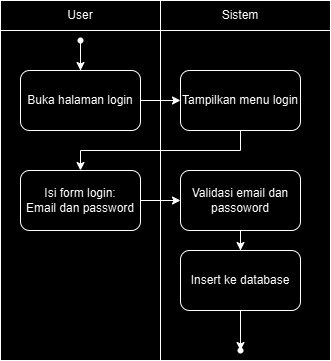

The diagram above was exported from draw.io. Its source (the exported page's mxGraphModel, read from the mxfile embedded in the PNG):
<mxGraphModel dx="392" dy="466" grid="1" gridSize="10" guides="1" tooltips="1" connect="1" arrows="1" fold="1" page="1" pageScale="1" pageWidth="850" pageHeight="1100" math="0" shadow="0">
  <root>
    <mxCell id="0" />
    <mxCell id="1" parent="0" />
    <mxCell id="W-qje9pHvHF8y2giSTq0-3" value="" style="shape=internalStorage;whiteSpace=wrap;html=1;backgroundOutline=1;dx=160;dy=30;" vertex="1" parent="1">
      <mxGeometry x="330" y="200" width="330" height="360" as="geometry" />
    </mxCell>
    <mxCell id="W-qje9pHvHF8y2giSTq0-6" value="User" style="text;html=1;align=center;verticalAlign=middle;whiteSpace=wrap;rounded=0;" vertex="1" parent="1">
      <mxGeometry x="380" y="200" width="60" height="30" as="geometry" />
    </mxCell>
    <mxCell id="W-qje9pHvHF8y2giSTq0-7" value="Sistem" style="text;html=1;align=center;verticalAlign=middle;whiteSpace=wrap;rounded=0;" vertex="1" parent="1">
      <mxGeometry x="540" y="200" width="60" height="30" as="geometry" />
    </mxCell>
    <mxCell id="W-qje9pHvHF8y2giSTq0-12" value="" style="edgeStyle=orthogonalEdgeStyle;rounded=0;orthogonalLoop=1;jettySize=auto;html=1;" edge="1" parent="1" source="W-qje9pHvHF8y2giSTq0-8" target="W-qje9pHvHF8y2giSTq0-11">
      <mxGeometry relative="1" as="geometry" />
    </mxCell>
    <mxCell id="W-qje9pHvHF8y2giSTq0-8" value="" style="shape=waypoint;sketch=0;fillStyle=solid;size=6;pointerEvents=1;points=[];fillColor=none;resizable=0;rotatable=0;perimeter=centerPerimeter;snapToPoint=1;" vertex="1" parent="1">
      <mxGeometry x="400" y="230" width="20" height="20" as="geometry" />
    </mxCell>
    <mxCell id="W-qje9pHvHF8y2giSTq0-14" value="" style="edgeStyle=orthogonalEdgeStyle;rounded=0;orthogonalLoop=1;jettySize=auto;html=1;" edge="1" parent="1" source="W-qje9pHvHF8y2giSTq0-11" target="W-qje9pHvHF8y2giSTq0-13">
      <mxGeometry relative="1" as="geometry" />
    </mxCell>
    <mxCell id="W-qje9pHvHF8y2giSTq0-11" value="Buka halaman login" style="rounded=1;whiteSpace=wrap;html=1;fillColor=none;sketch=0;fillStyle=solid;pointerEvents=1;resizable=0;" vertex="1" parent="1">
      <mxGeometry x="350" y="270" width="120" height="60" as="geometry" />
    </mxCell>
    <mxCell id="W-qje9pHvHF8y2giSTq0-16" value="" style="edgeStyle=orthogonalEdgeStyle;rounded=0;orthogonalLoop=1;jettySize=auto;html=1;exitX=0.5;exitY=1;exitDx=0;exitDy=0;entryX=0.5;entryY=0;entryDx=0;entryDy=0;" edge="1" parent="1" source="W-qje9pHvHF8y2giSTq0-13" target="W-qje9pHvHF8y2giSTq0-15">
      <mxGeometry relative="1" as="geometry">
        <mxPoint x="610" y="360" as="sourcePoint" />
        <mxPoint x="510" y="430" as="targetPoint" />
        <Array as="points">
          <mxPoint x="570" y="350" />
          <mxPoint x="410" y="350" />
        </Array>
      </mxGeometry>
    </mxCell>
    <mxCell id="W-qje9pHvHF8y2giSTq0-13" value="Tampilkan menu login" style="whiteSpace=wrap;html=1;fillColor=none;rounded=1;sketch=0;fillStyle=solid;pointerEvents=1;resizable=0;" vertex="1" parent="1">
      <mxGeometry x="510" y="270" width="120" height="60" as="geometry" />
    </mxCell>
    <mxCell id="W-qje9pHvHF8y2giSTq0-18" value="" style="edgeStyle=orthogonalEdgeStyle;rounded=0;orthogonalLoop=1;jettySize=auto;html=1;" edge="1" parent="1" source="W-qje9pHvHF8y2giSTq0-15" target="W-qje9pHvHF8y2giSTq0-17">
      <mxGeometry relative="1" as="geometry" />
    </mxCell>
    <mxCell id="W-qje9pHvHF8y2giSTq0-15" value="Isi form login:&lt;div&gt;Email dan password&lt;/div&gt;" style="whiteSpace=wrap;html=1;fillColor=none;rounded=1;sketch=0;fillStyle=solid;pointerEvents=1;resizable=0;" vertex="1" parent="1">
      <mxGeometry x="350" y="370" width="120" height="60" as="geometry" />
    </mxCell>
    <mxCell id="W-qje9pHvHF8y2giSTq0-17" value="Validasi email dan passoword" style="whiteSpace=wrap;html=1;fillColor=none;rounded=1;sketch=0;fillStyle=solid;pointerEvents=1;resizable=0;" vertex="1" parent="1">
      <mxGeometry x="510" y="370" width="120" height="60" as="geometry" />
    </mxCell>
    <mxCell id="W-qje9pHvHF8y2giSTq0-22" value="" style="edgeStyle=orthogonalEdgeStyle;rounded=0;orthogonalLoop=1;jettySize=auto;html=1;exitX=0.5;exitY=1;exitDx=0;exitDy=0;" edge="1" parent="1" source="W-qje9pHvHF8y2giSTq0-17" target="W-qje9pHvHF8y2giSTq0-21">
      <mxGeometry relative="1" as="geometry">
        <mxPoint x="470" y="490" as="sourcePoint" />
      </mxGeometry>
    </mxCell>
    <mxCell id="W-qje9pHvHF8y2giSTq0-24" value="" style="edgeStyle=orthogonalEdgeStyle;rounded=0;orthogonalLoop=1;jettySize=auto;html=1;" edge="1" parent="1" source="W-qje9pHvHF8y2giSTq0-21" target="W-qje9pHvHF8y2giSTq0-23">
      <mxGeometry relative="1" as="geometry" />
    </mxCell>
    <mxCell id="W-qje9pHvHF8y2giSTq0-21" value="Insert ke database" style="whiteSpace=wrap;html=1;fillColor=none;rounded=1;sketch=0;fillStyle=solid;pointerEvents=1;resizable=0;" vertex="1" parent="1">
      <mxGeometry x="510" y="450" width="120" height="60" as="geometry" />
    </mxCell>
    <mxCell id="W-qje9pHvHF8y2giSTq0-23" value="" style="shape=waypoint;sketch=0;size=6;pointerEvents=1;points=[];fillColor=none;resizable=0;rotatable=0;perimeter=centerPerimeter;snapToPoint=1;rounded=1;fillStyle=solid;" vertex="1" parent="1">
      <mxGeometry x="560" y="540" width="20" height="20" as="geometry" />
    </mxCell>
  </root>
</mxGraphModel>